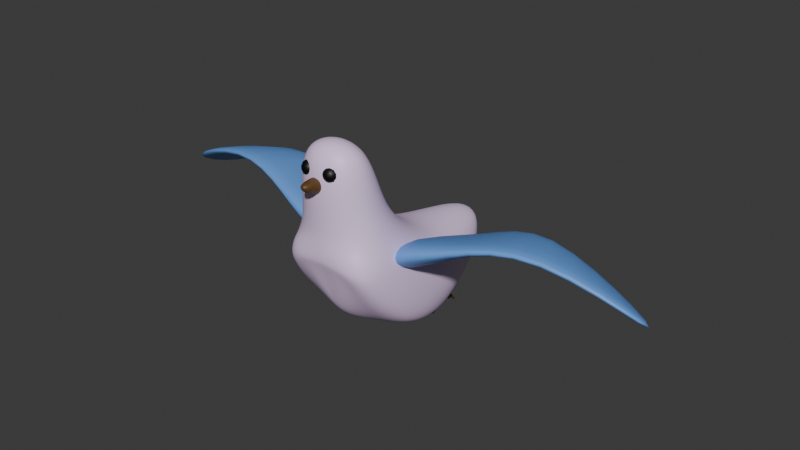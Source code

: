 # Source: bird.blend  (saved by Blender 4.4.30; exported with 4.5.12 LTS)
import bpy
from mathutils import Matrix  # noqa: F401  (used for matrix-valued properties, if any)

bpy.ops.wm.read_factory_settings(use_empty=True)
scene = bpy.context.scene
scene.name = 'Scene'

# ---- collections
col_collection = bpy.data.collections.new('Collection'); scene.collection.children.link(col_collection)

# ---- materials (node trees are filled in below, after node groups)
mat_material = bpy.data.materials.new('Material')
mat_material.alpha_threshold = 0.0
mat_material.roughness = 0.5
mat_material.line_color = (0.0, 0.0, 0.0, 1.0)
mat_material_002 = bpy.data.materials.new('Material.002')
mat_eyes = bpy.data.materials.new('eyes')
mat_material_001 = bpy.data.materials.new('Material.001')

# ---- material node trees
mat_material.use_nodes = True; mat_material.node_tree.nodes.clear()
_N = mat_material.node_tree.nodes; _L = mat_material.node_tree.links
n0 = _N.new('ShaderNodeOutputMaterial'); n0.name = 'Material Output'; n0.location = (300, 300)
n1 = _N.new('ShaderNodeBsdfPrincipled'); n1.name = 'Principled BSDF'; n1.location = (10, 300)
n1.inputs[0].default_value = (0.9028, 0.6941, 1.0, 1.0)
n1.inputs[3].default_value = 1.45
_L.new(n1.outputs[0], n0.inputs[0])
n0.is_active_output = True
mat_material_002.use_nodes = True; mat_material_002.node_tree.nodes.clear()
_N = mat_material_002.node_tree.nodes; _L = mat_material_002.node_tree.links
n0 = _N.new('ShaderNodeBsdfPrincipled'); n0.name = 'Principled BSDF'; n0.location = (10, 300)
n0.inputs[0].default_value = (0.1333, 0.3396, 0.8008, 1.0)
n1 = _N.new('ShaderNodeOutputMaterial'); n1.name = 'Material Output'; n1.location = (300, 300)
_L.new(n0.outputs[0], n1.inputs[0])
n1.is_active_output = True
mat_eyes.use_nodes = True; mat_eyes.node_tree.nodes.clear()
_N = mat_eyes.node_tree.nodes; _L = mat_eyes.node_tree.links
n0 = _N.new('ShaderNodeBsdfPrincipled'); n0.name = 'Principled BSDF'; n0.location = (10, 300)
n0.inputs[0].default_value = (0.0, 0.0, 0.0, 1.0)
n1 = _N.new('ShaderNodeOutputMaterial'); n1.name = 'Material Output'; n1.location = (300, 300)
_L.new(n0.outputs[0], n1.inputs[0])
n1.is_active_output = True
mat_material_001.use_nodes = True; mat_material_001.node_tree.nodes.clear()
_N = mat_material_001.node_tree.nodes; _L = mat_material_001.node_tree.links
n0 = _N.new('ShaderNodeBsdfPrincipled'); n0.name = 'Principled BSDF'; n0.location = (10, 300)
n0.inputs[0].default_value = (0.1116, 0.05357, 0.01218, 1.0)
n1 = _N.new('ShaderNodeOutputMaterial'); n1.name = 'Material Output'; n1.location = (300, 300)
_L.new(n0.outputs[0], n1.inputs[0])
n1.is_active_output = True

# ---- world
world_world = bpy.data.worlds.new('World'); scene.world = world_world
world_world.use_nodes = True; world_world.node_tree.nodes.clear()
_N = world_world.node_tree.nodes; _L = world_world.node_tree.links
n0 = _N.new('ShaderNodeOutputWorld'); n0.name = 'World Output'; n0.location = (300, 300)
n1 = _N.new('ShaderNodeBackground'); n1.name = 'Background'; n1.location = (10, 300)
n1.inputs[0].default_value = (0.05088, 0.05088, 0.05088, 1.0)
_L.new(n1.outputs[0], n0.inputs[0])
n0.is_active_output = True
world_world.color = (0.05088, 0.05088, 0.05088)
world_world.sun_shadow_jitter_overblur = 0.0

# ---- meshes
me_cube = bpy.data.meshes.new('Cube')
me_cube.from_pydata([(0.6365, -0.2809, 0.5422), (1.0, 0.7591, -0.3484), (0.6365, -1.536, 0.8798), (1.0, -1.411, -0.3093), (-0.6365, -0.2809, 0.5422), (-1.0, 0.7591, -0.3484), (-0.6365, -1.536, 0.8798), (-1.0, -1.411, -0.3093), (-1.0, 0.8677, -2.029), (-1.0, -0.4299, -1.553), (1.0, 0.8677, -2.029), (1.0, -0.4299, -1.553), (0.4111, 2.905, -0.3386), (-0.4111, 2.905, -0.3386), (0.4111, 2.214, -1.529), (-0.4111, 2.214, -1.529), (0.6365, -1.525, 1.909), (-0.6365, -1.525, 1.909), (0.6365, -0.5705, 1.9), (-0.6365, -0.5705, 1.9), (-0.2649, -1.411, -0.3093), (0.2994, -1.411, -0.3093), (-0.009057, -0.9496, -1.553), (-0.962, -1.424, -0.1849), (0.9614, -1.425, -0.1831), (0.007117, -1.496, -0.04307), (-0.01336, -1.37, -0.3093), (-0.005785, 0.8677, -2.029), (-0.6789, -1.411, -0.3093), (0.4217, -0.7278, -1.553), (0.5588, -1.411, -0.3093), (-0.4888, -0.698, -1.553)], [], [(4, 6, 17, 19), (3, 24, 25, 30), (7, 23, 6, 4, 5), (7, 5, 8, 9), (1, 0, 2, 24, 3), (5, 4, 0, 1), (8, 27, 31, 9), (1, 3, 11, 10), (10, 27, 8, 15, 14), (3, 30, 29, 11), (13, 12, 14, 15), (8, 5, 13, 15), (5, 1, 12, 13), (1, 10, 14, 12), (18, 19, 17, 16), (2, 0, 18, 16), (0, 4, 19, 18), (6, 2, 16, 17), (22, 21, 26), (20, 28, 31, 22), (23, 25, 24, 2, 6), (26, 25, 28, 20), (26, 20, 22), (29, 30, 21, 22), (31, 28, 7, 9), (30, 25, 26, 21), (31, 27, 29, 22), (29, 27, 10, 11), (28, 25, 23, 7)])
me_cube.polygons.foreach_set('use_smooth', [True] * 29)
_uv = me_cube.uv_layers.new(name='UVMap')
_uv.uv.foreach_set('vector', [0.625, 0.25, 0.625, 0.0, 0.625, 0.0, 0.625, 0.25, 0.9518, 0.8793, 0.9431, 0.9077, 0.7282, 0.9075, 0.8524, 0.8793, 0.375, 0.0, 0.4012, 0.0, 0.625, 0.0, 0.625, 0.25, 0.375, 0.25, 0.375, 0.0, 0.375, 0.25, 0.375, 0.25, 0.375, 0.0, 0.5168, 0.4349, 0.2826, 0.6355, 0.0, 0.7115, 0.02498, 0.4722, 0.02795, 0.4438, 0.375, 0.25, 0.625, 0.25, 0.625, 0.5, 0.375, 0.5, 0.125, 0.5, 0.2797, 0.5, 0.1856, 0.75, 0.125, 0.75, 0.5168, 0.4349, 0.02795, 0.4438, 0.249, 0.1638, 0.5412, 0.05655, 0.375, 0.5, 0.2797, 0.5, 0.125, 0.5, 0.125, 0.5, 0.375, 0.5, 0.9518, 0.8793, 0.8524, 0.8793, 0.8215, 0.5993, 0.9518, 0.5993, 0.375, 0.25, 0.375, 0.5, 0.375, 0.5, 0.375, 0.25, 0.375, 0.25, 0.375, 0.25, 0.375, 0.25, 0.375, 0.25, 0.05995, 1.034, 0.5104, 1.034, 0.3777, 1.518, 0.1926, 1.518, 0.5168, 0.4349, 0.5412, 0.05655, 0.8445, 0.1691, 1.0, 0.4372, 0.6433, 0.2173, 0.3567, 0.2173, 0.3567, 0.002271, 0.6433, 0.002271, 0.0, 0.7115, 0.2826, 0.6355, 0.2173, 0.9413, 0.002271, 0.9434, 0.8738, 1.399, 0.5871, 1.399, 0.5871, 1.705, 0.8738, 1.705, 0.5832, 1.147, 0.8699, 1.147, 0.8699, 1.379, 0.5832, 1.379, 0.375, 0.8825, 0.375, 0.8547, 0.375, 0.8666, 0.375, 0.8762, 0.375, 0.957, 0.375, 0.9394, 0.375, 0.8825, 0.5099, 0.9073, 0.7282, 0.9075, 0.9431, 0.9077, 0.8699, 1.147, 0.5832, 1.147, 0.7268, 0.8793, 0.7282, 0.9075, 0.5737, 0.8793, 0.7096, 0.8793, 0.7268, 0.8793, 0.7096, 0.8793, 0.7245, 0.5993, 0.8215, 0.5993, 0.8524, 0.8793, 0.7481, 0.8793, 0.7245, 0.5993, 0.375, 0.9394, 0.375, 0.957, 0.375, 1.0, 0.375, 1.0, 0.8524, 0.8793, 0.7282, 0.9075, 0.7268, 0.8793, 0.7481, 0.8793, 0.1856, 0.75, 0.2797, 0.5, 0.2991, 0.75, 0.2425, 0.75, 0.2991, 0.75, 0.2797, 0.5, 0.375, 0.5, 0.375, 0.75, 0.5737, 0.8793, 0.7282, 0.9075, 0.5099, 0.9073, 0.5014, 0.8793])
me_cube.materials.append(mat_material)
me_cube.use_mirror_vertex_groups = False
me_cube.update()
me_cube_002 = bpy.data.meshes.new('Cube.002')
me_cube_002.from_pydata([(-1.77, -2.269, -1.487), (-1.335, -1.918, 2.053), (-0.4743, 5.91, -0.2303), (-0.4743, 7.455, 1.42), (-0.1373, -2.304, -1.269), (0.2978, -1.953, 2.27), (-0.1373, 5.934, -0.3788), (-0.1373, 7.479, 1.272), (0.1001, 0.3606, -1.508), (0.1001, 0.4017, 1.963), (0.6032, 0.3768, -1.61), (0.6032, 0.4179, 1.861), (1.049, 2.999, 1.934), (1.763, 2.483, -0.5766), (1.33, 2.483, -0.5766), (1.508, 3.018, 1.82)], [], [(14, 12, 3, 2), (2, 3, 7, 6), (10, 11, 5, 4), (4, 5, 1, 0), (8, 10, 4, 0), (11, 9, 1, 5), (15, 12, 9, 11), (14, 13, 10, 8), (13, 15, 11, 10), (0, 1, 9, 8), (6, 7, 15, 13), (2, 6, 13, 14), (7, 3, 12, 15), (8, 9, 12, 14)])
me_cube_002.polygons.foreach_set('use_smooth', [True] * 14)
_uv = me_cube_002.uv_layers.new(name='UVMap')
_uv.uv.foreach_set('vector', [0.375, 0.1875, 0.625, 0.1875, 0.625, 0.25, 0.375, 0.25, 0.375, 0.25, 0.625, 0.25, 0.625, 0.5, 0.375, 0.5, 0.375, 0.625, 0.625, 0.625, 0.625, 0.75, 0.375, 0.75, 0.375, 0.75, 0.625, 0.75, 0.625, 1.0, 0.375, 1.0, 0.125, 0.625, 0.375, 0.625, 0.375, 0.75, 0.125, 0.75, 0.625, 0.625, 0.875, 0.625, 0.875, 0.75, 0.625, 0.75, 0.625, 0.5625, 0.875, 0.5625, 0.875, 0.625, 0.625, 0.625, 0.125, 0.5625, 0.375, 0.5625, 0.375, 0.625, 0.125, 0.625, 0.375, 0.5625, 0.625, 0.5625, 0.625, 0.625, 0.375, 0.625, 0.375, 0.0, 0.625, 0.0, 0.625, 0.125, 0.375, 0.125, 0.375, 0.5, 0.625, 0.5, 0.625, 0.5625, 0.375, 0.5625, 0.125, 0.5, 0.375, 0.5, 0.375, 0.5625, 0.125, 0.5625, 0.625, 0.5, 0.875, 0.5, 0.875, 0.5625, 0.625, 0.5625, 0.375, 0.125, 0.625, 0.125, 0.625, 0.1875, 0.375, 0.1875])
me_cube_002.materials.append(mat_material_002)
me_cube_002.update()
me_sphere_001 = bpy.data.meshes.new('Sphere.001')
me_sphere_001.from_pydata([(0.0, 0.7071, 0.7071), (0.1913, 0.3314, 0.9239), (0.3536, 0.6124, 0.7071), (0.4619, 0.8001, 0.3827), (0.5, 0.866, 0.0), (0.3314, 0.1913, 0.9239), (0.6124, 0.3536, 0.7071), (0.8001, 0.4619, 0.3827), (0.866, 0.5, 0.0), (0.3827, -1.49e-08, 0.9239), (0.7071, -2.98e-08, 0.7071), (0.9239, -2.98e-08, 0.3827), (1.0, 0.0, 0.0), (0.3314, -0.1913, 0.9239), (0.6124, -0.3536, 0.7071), (0.8001, -0.4619, 0.3827), (0.866, -0.5, 0.0), (0.1913, -0.3314, 0.9239), (0.3536, -0.6124, 0.7071), (0.4619, -0.8001, 0.3827), (0.5, -0.866, 0.0), (0.0, -0.3827, 0.9239), (-5.96e-08, -0.7071, 0.7071), (0.0, -0.9239, 0.3827), (0.0, -1.0, 0.0), (-0.1913, -0.3314, 0.9239), (-0.3536, -0.6124, 0.7071), (-0.4619, -0.8001, 0.3827), (-0.5, -0.866, 0.0), (0.0, 0.0, 1.0), (-0.3314, -0.1913, 0.9239), (-0.6124, -0.3536, 0.7071), (-0.8001, -0.4619, 0.3827), (-0.866, -0.5, 0.0), (-0.3827, -1.49e-08, 0.9239), (-0.7071, 1.192e-07, 0.7071), (-0.9239, -2.98e-08, 0.3827), (-1.0, 0.0, 0.0), (-0.3314, 0.1913, 0.9239), (-0.6124, 0.3536, 0.7071), (-0.8001, 0.4619, 0.3827), (-0.866, 0.5, 0.0), (-0.1913, 0.3314, 0.9239), (-0.3536, 0.6124, 0.7071), (-0.4619, 0.8001, 0.3827), (-0.5, 0.866, 0.0), (-1.49e-08, 0.3827, 0.9239), (-2.98e-08, 0.9239, 0.3827), (0.0, 1.0, 0.0)], [], [(48, 47, 3, 4), (0, 46, 1, 2), (47, 0, 2, 3), (46, 29, 1), (2, 1, 5, 6), (3, 2, 6, 7), (1, 29, 5), (4, 3, 7, 8), (7, 6, 10, 11), (5, 29, 9), (8, 7, 11, 12), (6, 5, 9, 10), (9, 29, 13), (12, 11, 15, 16), (10, 9, 13, 14), (11, 10, 14, 15), (16, 15, 19, 20), (14, 13, 17, 18), (15, 14, 18, 19), (13, 29, 17), (19, 18, 22, 23), (17, 29, 21), (20, 19, 23, 24), (18, 17, 21, 22), (23, 22, 26, 27), (21, 29, 25), (24, 23, 27, 28), (22, 21, 25, 26), (28, 27, 32, 33), (26, 25, 30, 31), (27, 26, 31, 32), (25, 29, 30), (33, 32, 36, 37), (31, 30, 34, 35), (32, 31, 35, 36), (30, 29, 34), (36, 35, 39, 40), (34, 29, 38), (37, 36, 40, 41), (35, 34, 38, 39), (40, 39, 43, 44), (38, 29, 42), (41, 40, 44, 45), (39, 38, 42, 43), (45, 44, 47, 48), (43, 42, 46, 0), (44, 43, 0, 47), (42, 29, 46)])
me_sphere_001.polygons.foreach_set('use_smooth', [True] * 48)
_uv = me_sphere_001.uv_layers.new(name='UVMap')
_uv.uv.foreach_set('vector', [0.75, 0.5, 0.75, 0.625, 0.6667, 0.625, 0.6667, 0.5, 0.75, 0.75, 0.75, 0.875, 0.6667, 0.875, 0.6667, 0.75, 0.75, 0.625, 0.75, 0.75, 0.6667, 0.75, 0.6667, 0.625, 0.75, 0.875, 0.7083, 1.0, 0.6667, 0.875, 0.6667, 0.75, 0.6667, 0.875, 0.5833, 0.875, 0.5833, 0.75, 0.6667, 0.625, 0.6667, 0.75, 0.5833, 0.75, 0.5833, 0.625, 0.6667, 0.875, 0.625, 1.0, 0.5833, 0.875, 0.6667, 0.5, 0.6667, 0.625, 0.5833, 0.625, 0.5833, 0.5, 0.5833, 0.625, 0.5833, 0.75, 0.5, 0.75, 0.5, 0.625, 0.5833, 0.875, 0.5417, 1.0, 0.5, 0.875, 0.5833, 0.5, 0.5833, 0.625, 0.5, 0.625, 0.5, 0.5, 0.5833, 0.75, 0.5833, 0.875, 0.5, 0.875, 0.5, 0.75, 0.5, 0.875, 0.4583, 1.0, 0.4167, 0.875, 0.5, 0.5, 0.5, 0.625, 0.4167, 0.625, 0.4167, 0.5, 0.5, 0.75, 0.5, 0.875, 0.4167, 0.875, 0.4167, 0.75, 0.5, 0.625, 0.5, 0.75, 0.4167, 0.75, 0.4167, 0.625, 0.4167, 0.5, 0.4167, 0.625, 0.3333, 0.625, 0.3333, 0.5, 0.4167, 0.75, 0.4167, 0.875, 0.3333, 0.875, 0.3333, 0.75, 0.4167, 0.625, 0.4167, 0.75, 0.3333, 0.75, 0.3333, 0.625, 0.4167, 0.875, 0.375, 1.0, 0.3333, 0.875, 0.3333, 0.625, 0.3333, 0.75, 0.25, 0.75, 0.25, 0.625, 0.3333, 0.875, 0.2917, 1.0, 0.25, 0.875, 0.3333, 0.5, 0.3333, 0.625, 0.25, 0.625, 0.25, 0.5, 0.3333, 0.75, 0.3333, 0.875, 0.25, 0.875, 0.25, 0.75, 0.25, 0.625, 0.25, 0.75, 0.1667, 0.75, 0.1667, 0.625, 0.25, 0.875, 0.2083, 1.0, 0.1667, 0.875, 0.25, 0.5, 0.25, 0.625, 0.1667, 0.625, 0.1667, 0.5, 0.25, 0.75, 0.25, 0.875, 0.1667, 0.875, 0.1667, 0.75, 0.1667, 0.5, 0.1667, 0.625, 0.08333, 0.625, 0.08333, 0.5, 0.1667, 0.75, 0.1667, 0.875, 0.08333, 0.875, 0.08333, 0.75, 0.1667, 0.625, 0.1667, 0.75, 0.08333, 0.75, 0.08333, 0.625, 0.1667, 0.875, 0.125, 1.0, 0.08333, 0.875, 0.08333, 0.5, 0.08333, 0.625, 2.98e-08, 0.625, 0.0, 0.5, 0.08333, 0.75, 0.08333, 0.875, 2.98e-08, 0.875, 0.0, 0.75, 0.08333, 0.625, 0.08333, 0.75, 0.0, 0.75, 2.98e-08, 0.625, 0.08333, 0.875, 0.04167, 1.0, 2.98e-08, 0.875, 1.0, 0.625, 1.0, 0.75, 0.9167, 0.75, 0.9167, 0.625, 1.0, 0.875, 0.9583, 1.0, 0.9167, 0.875, 1.0, 0.5, 1.0, 0.625, 0.9167, 0.625, 0.9167, 0.5, 1.0, 0.75, 1.0, 0.875, 0.9167, 0.875, 0.9167, 0.75, 0.9167, 0.625, 0.9167, 0.75, 0.8333, 0.75, 0.8333, 0.625, 0.9167, 0.875, 0.875, 1.0, 0.8333, 0.875, 0.9167, 0.5, 0.9167, 0.625, 0.8333, 0.625, 0.8333, 0.5, 0.9167, 0.75, 0.9167, 0.875, 0.8333, 0.875, 0.8333, 0.75, 0.8333, 0.5, 0.8333, 0.625, 0.75, 0.625, 0.75, 0.5, 0.8333, 0.75, 0.8333, 0.875, 0.75, 0.875, 0.75, 0.75, 0.8333, 0.625, 0.8333, 0.75, 0.75, 0.75, 0.75, 0.625, 0.8333, 0.875, 0.7917, 1.0, 0.75, 0.875])
me_sphere_001.materials.append(mat_eyes)
me_sphere_001.update()
me_sphere_002 = bpy.data.meshes.new('Sphere.002')
me_sphere_002.from_pydata([(2.371e-08, -0.7071, -0.7079), (0.1913, -0.3314, -0.9247), (0.3536, -0.6124, -0.7079), (0.4619, -0.8001, -0.3835), (0.5, -0.8661, -0.0008477), (0.3314, -0.1913, -0.9247), (0.6124, -0.3535, -0.7079), (0.8001, -0.4619, -0.3835), (0.866, -0.5, -0.0008281), (0.3827, 2.187e-05, -0.9247), (0.7071, 1.034e-05, -0.7079), (0.9239, -6.93e-06, -0.3835), (1.0, -2.733e-05, -0.0008017), (0.3314, 0.1914, -0.9247), (0.6124, 0.3536, -0.7079), (0.8001, 0.4619, -0.3835), (0.866, 0.5, -0.000775), (0.1913, 0.3314, -0.9247), (0.3536, 0.6124, -0.7079), (0.4619, 0.8001, -0.3834), (0.5, 0.866, -0.0007555), (4.265e-08, 0.3827, -0.9247), (-3.59e-08, 0.7071, -0.7079), (-4.659e-09, 0.9239, -0.3834), (-3.812e-08, 1.0, -0.0007485), (-0.1913, 0.3314, -0.9247), (-0.3536, 0.6124, -0.7079), (-0.4619, 0.8001, -0.3834), (-0.5, 0.866, -0.0007557), (4.931e-08, 2.59e-05, -1.001), (-0.3314, 0.1914, -0.9247), (-0.6124, 0.3536, -0.7079), (-0.8001, 0.4619, -0.3835), (-0.866, 0.5, -0.0007752), (-0.3827, 2.187e-05, -0.9247), (-0.7071, 1.019e-05, -0.7079), (-0.9239, -6.93e-06, -0.3835), (-1.0, -2.733e-05, -0.0008017), (-0.3314, -0.1913, -0.9247), (-0.6124, -0.3535, -0.7079), (-0.8001, -0.4619, -0.3835), (-0.866, -0.5, -0.0008284), (-0.1913, -0.3314, -0.9247), (-0.3536, -0.6124, -0.7079), (-0.4619, -0.8001, -0.3835), (-0.5, -0.8661, -0.0008478), (2.775e-08, -0.3827, -0.9247), (-3.446e-08, -0.9239, -0.3835), (-3.811e-08, -1.0, -0.0008548)], [], [(48, 47, 3, 4), (0, 46, 1, 2), (47, 0, 2, 3), (46, 29, 1), (2, 1, 5, 6), (3, 2, 6, 7), (1, 29, 5), (4, 3, 7, 8), (7, 6, 10, 11), (5, 29, 9), (8, 7, 11, 12), (6, 5, 9, 10), (9, 29, 13), (12, 11, 15, 16), (10, 9, 13, 14), (11, 10, 14, 15), (16, 15, 19, 20), (14, 13, 17, 18), (15, 14, 18, 19), (13, 29, 17), (19, 18, 22, 23), (17, 29, 21), (20, 19, 23, 24), (18, 17, 21, 22), (23, 22, 26, 27), (21, 29, 25), (24, 23, 27, 28), (22, 21, 25, 26), (28, 27, 32, 33), (26, 25, 30, 31), (27, 26, 31, 32), (25, 29, 30), (33, 32, 36, 37), (31, 30, 34, 35), (32, 31, 35, 36), (30, 29, 34), (36, 35, 39, 40), (34, 29, 38), (37, 36, 40, 41), (35, 34, 38, 39), (40, 39, 43, 44), (38, 29, 42), (41, 40, 44, 45), (39, 38, 42, 43), (45, 44, 47, 48), (43, 42, 46, 0), (44, 43, 0, 47), (42, 29, 46)])
me_sphere_002.polygons.foreach_set('use_smooth', [True] * 48)
_uv = me_sphere_002.uv_layers.new(name='UVMap')
_uv.uv.foreach_set('vector', [0.75, 0.5, 0.75, 0.625, 0.6667, 0.625, 0.6667, 0.5, 0.75, 0.75, 0.75, 0.875, 0.6667, 0.875, 0.6667, 0.75, 0.75, 0.625, 0.75, 0.75, 0.6667, 0.75, 0.6667, 0.625, 0.75, 0.875, 0.7083, 1.0, 0.6667, 0.875, 0.6667, 0.75, 0.6667, 0.875, 0.5833, 0.875, 0.5833, 0.75, 0.6667, 0.625, 0.6667, 0.75, 0.5833, 0.75, 0.5833, 0.625, 0.6667, 0.875, 0.625, 1.0, 0.5833, 0.875, 0.6667, 0.5, 0.6667, 0.625, 0.5833, 0.625, 0.5833, 0.5, 0.5833, 0.625, 0.5833, 0.75, 0.5, 0.75, 0.5, 0.625, 0.5833, 0.875, 0.5417, 1.0, 0.5, 0.875, 0.5833, 0.5, 0.5833, 0.625, 0.5, 0.625, 0.5, 0.5, 0.5833, 0.75, 0.5833, 0.875, 0.5, 0.875, 0.5, 0.75, 0.5, 0.875, 0.4583, 1.0, 0.4167, 0.875, 0.5, 0.5, 0.5, 0.625, 0.4167, 0.625, 0.4167, 0.5, 0.5, 0.75, 0.5, 0.875, 0.4167, 0.875, 0.4167, 0.75, 0.5, 0.625, 0.5, 0.75, 0.4167, 0.75, 0.4167, 0.625, 0.4167, 0.5, 0.4167, 0.625, 0.3333, 0.625, 0.3333, 0.5, 0.4167, 0.75, 0.4167, 0.875, 0.3333, 0.875, 0.3333, 0.75, 0.4167, 0.625, 0.4167, 0.75, 0.3333, 0.75, 0.3333, 0.625, 0.4167, 0.875, 0.375, 1.0, 0.3333, 0.875, 0.3333, 0.625, 0.3333, 0.75, 0.25, 0.75, 0.25, 0.625, 0.3333, 0.875, 0.2917, 1.0, 0.25, 0.875, 0.3333, 0.5, 0.3333, 0.625, 0.25, 0.625, 0.25, 0.5, 0.3333, 0.75, 0.3333, 0.875, 0.25, 0.875, 0.25, 0.75, 0.25, 0.625, 0.25, 0.75, 0.1667, 0.75, 0.1667, 0.625, 0.25, 0.875, 0.2083, 1.0, 0.1667, 0.875, 0.25, 0.5, 0.25, 0.625, 0.1667, 0.625, 0.1667, 0.5, 0.25, 0.75, 0.25, 0.875, 0.1667, 0.875, 0.1667, 0.75, 0.1667, 0.5, 0.1667, 0.625, 0.08333, 0.625, 0.08333, 0.5, 0.1667, 0.75, 0.1667, 0.875, 0.08333, 0.875, 0.08333, 0.75, 0.1667, 0.625, 0.1667, 0.75, 0.08333, 0.75, 0.08333, 0.625, 0.1667, 0.875, 0.125, 1.0, 0.08333, 0.875, 0.08333, 0.5, 0.08333, 0.625, 2.98e-08, 0.625, 0.0, 0.5, 0.08333, 0.75, 0.08333, 0.875, 2.98e-08, 0.875, 0.0, 0.75, 0.08333, 0.625, 0.08333, 0.75, 0.0, 0.75, 2.98e-08, 0.625, 0.08333, 0.875, 0.04167, 1.0, 2.98e-08, 0.875, 1.0, 0.625, 1.0, 0.75, 0.9167, 0.75, 0.9167, 0.625, 1.0, 0.875, 0.9583, 1.0, 0.9167, 0.875, 1.0, 0.5, 1.0, 0.625, 0.9167, 0.625, 0.9167, 0.5, 1.0, 0.75, 1.0, 0.875, 0.9167, 0.875, 0.9167, 0.75, 0.9167, 0.625, 0.9167, 0.75, 0.8333, 0.75, 0.8333, 0.625, 0.9167, 0.875, 0.875, 1.0, 0.8333, 0.875, 0.9167, 0.5, 0.9167, 0.625, 0.8333, 0.625, 0.8333, 0.5, 0.9167, 0.75, 0.9167, 0.875, 0.8333, 0.875, 0.8333, 0.75, 0.8333, 0.5, 0.8333, 0.625, 0.75, 0.625, 0.75, 0.5, 0.8333, 0.75, 0.8333, 0.875, 0.75, 0.875, 0.75, 0.75, 0.8333, 0.625, 0.8333, 0.75, 0.75, 0.75, 0.75, 0.625, 0.8333, 0.875, 0.7917, 1.0, 0.75, 0.875])
me_sphere_002.materials.append(mat_eyes)
me_sphere_002.update()
me_cube_004 = bpy.data.meshes.new('Cube.004')
me_cube_004.from_pydata([(-0.1537, -0.3887, -0.7473), (-1.0, -2.239, 0.8161), (-1.0, 1.0, -1.0), (-1.0, 1.0, 1.0), (0.1537, -0.3887, -0.7473), (1.0, -2.239, 0.8161), (1.0, 1.0, -1.0), (1.0, 1.0, 1.0)], [], [(0, 1, 3, 2), (6, 7, 5, 4), (4, 5, 1, 0), (2, 6, 4, 0), (7, 3, 1, 5)])
me_cube_004.polygons.foreach_set('use_smooth', [True] * 5)
_uv = me_cube_004.uv_layers.new(name='UVMap')
_uv.uv.foreach_set('vector', [0.375, 0.0, 0.625, 0.0, 0.625, 0.25, 0.375, 0.25, 0.375, 0.5, 0.625, 0.5, 0.625, 0.75, 0.375, 0.75, 0.375, 0.75, 0.625, 0.75, 0.625, 1.0, 0.375, 1.0, 0.125, 0.5, 0.375, 0.5, 0.375, 0.75, 0.125, 0.75, 0.625, 0.5, 0.875, 0.5, 0.875, 0.75, 0.625, 0.75])
me_cube_004.materials.append(mat_material_001)
me_cube_004.update()
me_cylinder_001 = bpy.data.meshes.new('Cylinder.001')
me_cylinder_001.from_pydata([(0.0, 0.703, -0.2635), (0.0, 0.13, 0.52), (0.09946, 0.6239, -0.3691), (0.1236, 0.04017, 0.52), (0.04027, 0.6134, -0.3831), (0.07641, -0.1052, 0.52), (-0.04027, 0.6134, -0.3831), (-0.07641, -0.1052, 0.52), (-0.09946, 0.6239, -0.3691), (-0.1236, 0.04017, 0.52), (0.0, 0.1305, -0.0002536), (0.1236, 0.08502, -0.06093), (0.07641, 0.01143, -0.1591), (-0.07641, 0.01143, -0.1591), (-0.1236, 0.08502, -0.06093), (0.09946, 0.5597, -0.3395), (0.04027, 0.5492, -0.3535), (-0.04027, 0.5492, -0.3535), (-0.09946, 0.5597, -0.3395), (0.0, 0.6388, -0.234), (0.1733, 0.5619, -0.4669), (0.1733, 0.5399, -0.4568), (0.153, 0.5294, -0.4708), (0.153, 0.5514, -0.4809), (0.0138, 0.5433, -0.4917), (0.0138, 0.5213, -0.4815), (-0.0138, 0.5213, -0.4815), (-0.0138, 0.5433, -0.4917), (-0.153, 0.5514, -0.4809), (-0.153, 0.5294, -0.4708), (-0.1733, 0.5399, -0.4568), (-0.1733, 0.5619, -0.4669), (0.0, 0.13, 0.06814), (0.1236, 0.04017, 0.06814), (0.07641, -0.1052, 0.06814), (-0.07641, -0.1052, 0.06814), (-0.1236, 0.04017, 0.06814)], [], [(32, 1, 3, 33), (33, 3, 5, 34), (34, 5, 7, 35), (3, 1, 9, 7, 5), (35, 7, 9, 36), (36, 9, 1, 32), (0, 2, 4, 6, 8), (18, 14, 10, 19), (17, 13, 14, 18), (16, 12, 13, 17), (15, 11, 12, 16), (19, 10, 11, 15), (0, 19, 15, 2), (12, 34, 35, 13), (13, 35, 36, 14), (14, 36, 32, 10), (8, 18, 19, 0), (20, 21, 22, 23), (15, 21, 20, 2), (16, 22, 21, 15), (4, 23, 22, 16), (2, 20, 23, 4), (24, 25, 26, 27), (16, 25, 24, 4), (17, 26, 25, 16), (6, 27, 26, 17), (4, 24, 27, 6), (28, 29, 30, 31), (17, 29, 28, 6), (18, 30, 29, 17), (8, 31, 30, 18), (6, 28, 31, 8), (11, 33, 34, 12), (10, 32, 33, 11)])
me_cylinder_001.polygons.foreach_set('use_smooth', [True] * 34)
_uv = me_cylinder_001.uv_layers.new(name='UVMap')
_uv.uv.foreach_set('vector', [1.0, 0.875, 1.0, 1.0, 0.8, 1.0, 0.8, 0.875, 0.8, 0.875, 0.8, 1.0, 0.6, 1.0, 0.6, 0.875, 0.6, 0.875, 0.6, 1.0, 0.4, 1.0, 0.4, 0.875, 0.4783, 0.3242, 0.25, 0.49, 0.02175, 0.3242, 0.1089, 0.05584, 0.3911, 0.05584, 0.4, 0.875, 0.4, 1.0, 0.2, 1.0, 0.2, 0.875, 0.2, 0.875, 0.2, 1.0, 2.98e-08, 1.0, 2.98e-08, 0.875, 0.75, 0.49, 0.9783, 0.3242, 0.8911, 0.05584, 0.6089, 0.05584, 0.5217, 0.3242, 0.2, 0.625, 0.2, 0.75, 2.98e-08, 0.75, 2.98e-08, 0.625, 0.4, 0.625, 0.4, 0.75, 0.2, 0.75, 0.2, 0.625, 0.6, 0.625, 0.6, 0.75, 0.4, 0.75, 0.4, 0.625, 0.8, 0.625, 0.8, 0.75, 0.6, 0.75, 0.6, 0.625, 1.0, 0.625, 1.0, 0.75, 0.8, 0.75, 0.8, 0.625, 1.0, 0.5, 1.0, 0.625, 0.8, 0.625, 0.8, 0.5, 0.6, 0.75, 0.6, 0.875, 0.4, 0.875, 0.4, 0.75, 0.4, 0.75, 0.4, 0.875, 0.2, 0.875, 0.2, 0.75, 0.2, 0.75, 0.2, 0.875, 2.98e-08, 0.875, 2.98e-08, 0.75, 0.2, 0.5, 0.2, 0.625, 2.98e-08, 0.625, 2.98e-08, 0.5, 0.8, 0.5, 0.8, 0.625, 0.6, 0.625, 0.6, 0.5, 0.8, 0.625, 0.8, 0.625, 0.8, 0.5, 0.8, 0.5, 0.6, 0.625, 0.6, 0.625, 0.8, 0.625, 0.8, 0.625, 0.6, 0.5, 0.6, 0.5, 0.6, 0.625, 0.6, 0.625, 0.8, 0.5, 0.8, 0.5, 0.6, 0.5, 0.6, 0.5, 0.6, 0.5, 0.6, 0.625, 0.4, 0.625, 0.4, 0.5, 0.6, 0.625, 0.6, 0.625, 0.6, 0.5, 0.6, 0.5, 0.4, 0.625, 0.4, 0.625, 0.6, 0.625, 0.6, 0.625, 0.4, 0.5, 0.4, 0.5, 0.4, 0.625, 0.4, 0.625, 0.6, 0.5, 0.6, 0.5, 0.4, 0.5, 0.4, 0.5, 0.4, 0.5, 0.4, 0.625, 0.2, 0.625, 0.2, 0.5, 0.4, 0.625, 0.4, 0.625, 0.4, 0.5, 0.4, 0.5, 0.2, 0.625, 0.2, 0.625, 0.4, 0.625, 0.4, 0.625, 0.2, 0.5, 0.2, 0.5, 0.2, 0.625, 0.2, 0.625, 0.4, 0.5, 0.4, 0.5, 0.2, 0.5, 0.2, 0.5, 0.8, 0.75, 0.8, 0.875, 0.6, 0.875, 0.6, 0.75, 1.0, 0.75, 1.0, 0.875, 0.8, 0.875, 0.8, 0.75])
me_cylinder_001.materials.append(mat_material_001)
me_cylinder_001.update()
me_cylinder_003 = bpy.data.meshes.new('Cylinder.003')
me_cylinder_003.from_pydata([(0.0, 0.703, -0.2635), (0.0, 0.13, 0.52), (0.09946, 0.6239, -0.3691), (0.1236, 0.04017, 0.52), (0.04027, 0.6134, -0.3831), (0.07641, -0.1052, 0.52), (-0.04027, 0.6134, -0.3831), (-0.07641, -0.1052, 0.52), (-0.09946, 0.6239, -0.3691), (-0.1236, 0.04017, 0.52), (0.0, 0.1305, -0.0002536), (0.1236, 0.08502, -0.06093), (0.07641, 0.01143, -0.1591), (-0.07641, 0.01143, -0.1591), (-0.1236, 0.08502, -0.06093), (0.09946, 0.5597, -0.3395), (0.04027, 0.5492, -0.3535), (-0.04027, 0.5492, -0.3535), (-0.09946, 0.5597, -0.3395), (0.0, 0.6388, -0.234), (0.1733, 0.5619, -0.4669), (0.1733, 0.5399, -0.4568), (0.153, 0.5294, -0.4708), (0.153, 0.5514, -0.4809), (0.0138, 0.5433, -0.4917), (0.0138, 0.5213, -0.4815), (-0.0138, 0.5213, -0.4815), (-0.0138, 0.5433, -0.4917), (-0.153, 0.5514, -0.4809), (-0.153, 0.5294, -0.4708), (-0.1733, 0.5399, -0.4568), (-0.1733, 0.5619, -0.4669), (0.0, 0.13, 0.06814), (0.1236, 0.04017, 0.06814), (0.07641, -0.1052, 0.06814), (-0.07641, -0.1052, 0.06814), (-0.1236, 0.04017, 0.06814)], [], [(32, 1, 3, 33), (33, 3, 5, 34), (34, 5, 7, 35), (3, 1, 9, 7, 5), (35, 7, 9, 36), (36, 9, 1, 32), (0, 2, 4, 6, 8), (18, 14, 10, 19), (17, 13, 14, 18), (16, 12, 13, 17), (15, 11, 12, 16), (19, 10, 11, 15), (0, 19, 15, 2), (12, 34, 35, 13), (13, 35, 36, 14), (14, 36, 32, 10), (8, 18, 19, 0), (20, 21, 22, 23), (15, 21, 20, 2), (16, 22, 21, 15), (4, 23, 22, 16), (2, 20, 23, 4), (24, 25, 26, 27), (16, 25, 24, 4), (17, 26, 25, 16), (6, 27, 26, 17), (4, 24, 27, 6), (28, 29, 30, 31), (17, 29, 28, 6), (18, 30, 29, 17), (8, 31, 30, 18), (6, 28, 31, 8), (11, 33, 34, 12), (10, 32, 33, 11)])
me_cylinder_003.polygons.foreach_set('use_smooth', [True] * 34)
_uv = me_cylinder_003.uv_layers.new(name='UVMap')
_uv.uv.foreach_set('vector', [1.0, 0.875, 1.0, 1.0, 0.8, 1.0, 0.8, 0.875, 0.8, 0.875, 0.8, 1.0, 0.6, 1.0, 0.6, 0.875, 0.6, 0.875, 0.6, 1.0, 0.4, 1.0, 0.4, 0.875, 0.4783, 0.3242, 0.25, 0.49, 0.02175, 0.3242, 0.1089, 0.05584, 0.3911, 0.05584, 0.4, 0.875, 0.4, 1.0, 0.2, 1.0, 0.2, 0.875, 0.2, 0.875, 0.2, 1.0, 2.98e-08, 1.0, 2.98e-08, 0.875, 0.75, 0.49, 0.9783, 0.3242, 0.8911, 0.05584, 0.6089, 0.05584, 0.5217, 0.3242, 0.2, 0.625, 0.2, 0.75, 2.98e-08, 0.75, 2.98e-08, 0.625, 0.4, 0.625, 0.4, 0.75, 0.2, 0.75, 0.2, 0.625, 0.6, 0.625, 0.6, 0.75, 0.4, 0.75, 0.4, 0.625, 0.8, 0.625, 0.8, 0.75, 0.6, 0.75, 0.6, 0.625, 1.0, 0.625, 1.0, 0.75, 0.8, 0.75, 0.8, 0.625, 1.0, 0.5, 1.0, 0.625, 0.8, 0.625, 0.8, 0.5, 0.6, 0.75, 0.6, 0.875, 0.4, 0.875, 0.4, 0.75, 0.4, 0.75, 0.4, 0.875, 0.2, 0.875, 0.2, 0.75, 0.2, 0.75, 0.2, 0.875, 2.98e-08, 0.875, 2.98e-08, 0.75, 0.2, 0.5, 0.2, 0.625, 2.98e-08, 0.625, 2.98e-08, 0.5, 0.8, 0.5, 0.8, 0.625, 0.6, 0.625, 0.6, 0.5, 0.8, 0.625, 0.8, 0.625, 0.8, 0.5, 0.8, 0.5, 0.6, 0.625, 0.6, 0.625, 0.8, 0.625, 0.8, 0.625, 0.6, 0.5, 0.6, 0.5, 0.6, 0.625, 0.6, 0.625, 0.8, 0.5, 0.8, 0.5, 0.6, 0.5, 0.6, 0.5, 0.6, 0.5, 0.6, 0.625, 0.4, 0.625, 0.4, 0.5, 0.6, 0.625, 0.6, 0.625, 0.6, 0.5, 0.6, 0.5, 0.4, 0.625, 0.4, 0.625, 0.6, 0.625, 0.6, 0.625, 0.4, 0.5, 0.4, 0.5, 0.4, 0.625, 0.4, 0.625, 0.6, 0.5, 0.6, 0.5, 0.4, 0.5, 0.4, 0.5, 0.4, 0.5, 0.4, 0.625, 0.2, 0.625, 0.2, 0.5, 0.4, 0.625, 0.4, 0.625, 0.4, 0.5, 0.4, 0.5, 0.2, 0.625, 0.2, 0.625, 0.4, 0.625, 0.4, 0.625, 0.2, 0.5, 0.2, 0.5, 0.2, 0.625, 0.2, 0.625, 0.4, 0.5, 0.4, 0.5, 0.2, 0.5, 0.2, 0.5, 0.8, 0.75, 0.8, 0.875, 0.6, 0.875, 0.6, 0.75, 1.0, 0.75, 1.0, 0.875, 0.8, 0.875, 0.8, 0.75])
me_cylinder_003.materials.append(mat_material_001)
me_cylinder_003.update()

# ---- objects
ob_cube = bpy.data.objects.new('Cube', me_cube)
ob_cube_002 = bpy.data.objects.new('Cube.002', me_cube_002)
ob_sphere = bpy.data.objects.new('Sphere', me_sphere_001)
ob_sphere_001 = bpy.data.objects.new('Sphere.001', me_sphere_002)
ob_cube_003 = bpy.data.objects.new('Cube.003', me_cube_004)
ob_cylinder = bpy.data.objects.new('Cylinder', me_cylinder_001)
ob_cylinder_001 = bpy.data.objects.new('Cylinder.001', me_cylinder_003)

# ---- transforms, parenting, visibility, modifiers, constraints
ob_cube.location = (5.286e-16, -0.7348, 2.381)
ob_cube.lock_rotations_4d = False
ob_cube.empty_display_type = 'ARROWS'
ob_cube.lineart.crease_threshold = 0.0
_m = ob_cube.modifiers.new('Subdivision', 'SUBSURF')
_m.render_levels = 3
ob_cube_002.location = (-1.398, -0.4679, 2.199)
ob_cube_002.rotation_euler = (-6.442, -1.292, 1.571)
ob_cube_002.scale = (0.5127, 0.5127, 0.5127)
_m = ob_cube_002.modifiers.new('Subdivision', 'SUBSURF')
_m = ob_cube_002.modifiers.new('Mirror', 'MIRROR')
_m.use_mirror_merge = False
_m.mirror_object = ob_cube
ob_sphere.location = (0.2018, -2.088, 3.772)
ob_sphere.rotation_euler = (1.486, 1.702, -0.08892)
ob_sphere.scale = (0.1334, 0.1334, 0.1334)
ob_sphere_001.location = (-0.2463, -2.078, 3.763)
ob_sphere_001.rotation_euler = (-3.247, 1.333, -1.576)
ob_sphere_001.scale = (0.1334, 0.1334, 0.1334)
ob_cube_003.location = (-0.02767, -2.298, 3.559)
ob_cube_003.scale = (0.1465, 0.1465, 0.1465)
_m = ob_cube_003.modifiers.new('Subdivision', 'SUBSURF')
ob_cylinder.location = (0.2787, 0.1297, 0.4017)
ob_cylinder.rotation_euler = (0.7679, -0.1777, -2.414e-08)
ob_cylinder.scale = (0.8076, 0.8076, 1.031)
ob_cylinder_001.location = (-0.2892, 0.1502, 0.4292)
ob_cylinder_001.rotation_euler = (0.7679, 0.2667, 3.67e-08)
ob_cylinder_001.scale = (0.8312, 0.8312, 1.061)

# ---- collection membership
col_collection.objects.link(ob_cube)
col_collection.objects.link(ob_cube_002)
col_collection.objects.link(ob_sphere)
col_collection.objects.link(ob_sphere_001)
col_collection.objects.link(ob_cube_003)
col_collection.objects.link(ob_cylinder)
col_collection.objects.link(ob_cylinder_001)

# ---- scene / render settings (as saved in the file)
scene.frame_start = 1; scene.frame_end = 250; scene.frame_set(1)
scene.render.engine = 'BLENDER_EEVEE_NEXT'
bpy.context.view_layer.update()

# ---- added for rendering (the .blend has no active camera and no usable light): camera, sun
cam_auto = bpy.data.cameras.new('AutoCamera')
cam_auto.lens = 50.0
cam_auto.sensor_width = 36.0
cam_auto.clip_end = 1000.0
ob_auto_camera = bpy.data.objects.new('AutoCamera', cam_auto)
scene.collection.objects.link(ob_auto_camera)
ob_auto_camera.location = (10.6375, -13.0073, 10.6445)
ob_auto_camera.rotation_euler = (1.09748, -7.21219e-08, 0.694738)
scene.camera = ob_auto_camera
light_auto_sun = bpy.data.lights.new('AutoSun', 'SUN')
light_auto_sun.energy = 3.0
light_auto_sun.angle = 0.0523599
ob_auto_sun = bpy.data.objects.new('AutoSun', light_auto_sun)
scene.collection.objects.link(ob_auto_sun)
ob_auto_sun.rotation_euler = (0.872665, 0.174533, 0.523599)
bpy.context.view_layer.update()
